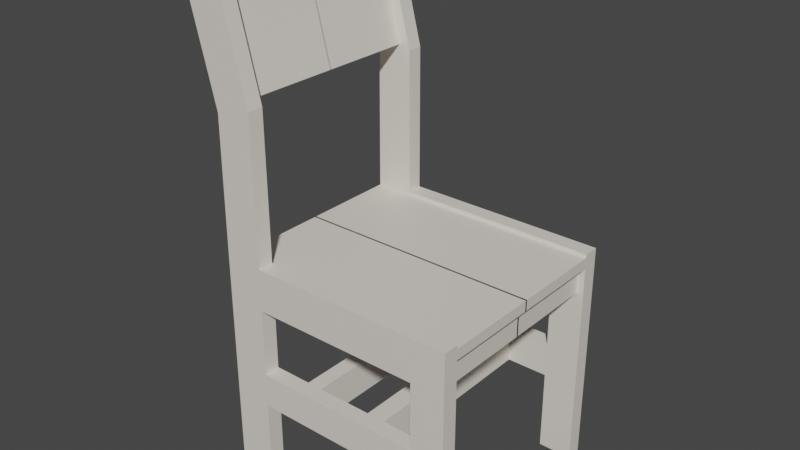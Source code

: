 # Source: BasicChair.blend  (saved by Blender 3.3.6; exported with 4.5.12 LTS)
import bpy
from mathutils import Matrix  # noqa: F401  (used for matrix-valued properties, if any)

bpy.ops.wm.read_factory_settings(use_empty=True)
scene = bpy.context.scene
scene.name = 'Scene'

# ---- collections
col_collection = bpy.data.collections.new('Collection'); scene.collection.children.link(col_collection)

# ---- materials (node trees are filled in below, after node groups)
mat_material = bpy.data.materials.new('Material')
mat_material.alpha_threshold = 0.0
mat_material.use_transparent_shadow = False
mat_material.roughness = 0.5
mat_material.line_color = (0.0, 0.0, 0.0, 1.0)

# ---- material node trees
mat_material.use_nodes = True; mat_material.node_tree.nodes.clear()
_N = mat_material.node_tree.nodes; _L = mat_material.node_tree.links
n0 = _N.new('ShaderNodeOutputMaterial'); n0.name = 'Material Output'; n0.location = (300, 300)
n1 = _N.new('ShaderNodeBsdfPrincipled'); n1.name = 'Principled BSDF'; n1.location = (10, 300)
n1.distribution = 'GGX'
n1.subsurface_method = 'RANDOM_WALK_SKIN'
n1.inputs[0].default_value = (0.8, 0.7463, 0.6684, 1.0)
n1.inputs[3].default_value = 1.45
n1.inputs[27].default_value = (0.0, 0.0, 0.0, 1.0)
n1.inputs[28].default_value = 1.0
_L.new(n1.outputs[0], n0.inputs[0])
n0.is_active_output = True

# ---- world
world_world = bpy.data.worlds.new('World'); scene.world = world_world
world_world.use_nodes = True; world_world.node_tree.nodes.clear()
_N = world_world.node_tree.nodes; _L = world_world.node_tree.links
n0 = _N.new('ShaderNodeOutputWorld'); n0.name = 'World Output'; n0.location = (300, 300)
n1 = _N.new('ShaderNodeBackground'); n1.name = 'Background'; n1.location = (10, 300)
n1.inputs[0].default_value = (0.05088, 0.05088, 0.05088, 1.0)
_L.new(n1.outputs[0], n0.inputs[0])
n0.is_active_output = True
world_world.color = (0.05088, 0.05088, 0.05088)
world_world.use_sun_shadow = False
world_world.sun_shadow_jitter_overblur = 0.0

# ---- meshes
me_cube = bpy.data.meshes.new('Cube')
me_cube.from_pydata([(3.79, 2.414, 4.957), (3.79, 2.414, 0.006747), (3.79, 2.067, 4.957), (3.79, 2.067, 0.006747), (3.051, 2.414, 4.957), (3.051, 2.414, 0.006747), (3.051, 2.067, 4.957), (3.051, 2.067, 0.006747), (3.79, 2.414, 1.813), (3.051, 2.067, 1.813), (3.79, 2.067, 1.813), (3.051, 2.414, 1.813), (3.051, 2.067, 4.038), (3.79, 2.414, 4.038), (3.79, 2.067, 4.038), (3.051, 2.414, 4.038), (3.79, 2.414, 2.561), (3.79, 2.067, 2.561), (3.051, 2.414, 2.561), (3.051, 2.067, 2.561), (-0.6521, 2.067, 4.957), (-0.6521, 2.067, 4.038), (-0.6521, 2.414, 4.038), (-0.6521, 2.414, 4.957), (-1.482, 2.067, 4.957), (-1.482, 2.067, 4.038), (-1.482, 2.414, 4.038), (-1.482, 2.414, 4.957), (-0.6521, 2.067, 0.0141), (-0.6521, 2.414, 0.0141), (-1.482, 2.067, 0.0141), (-1.482, 2.414, 0.0141), (-0.6531, 2.067, 1.813), (-0.6531, 2.414, 1.813), (-0.6531, 2.414, 2.561), (-0.6531, 2.067, 2.561), (2.136, 2.414, 1.813), (2.136, 2.414, 2.561), (2.136, 2.067, 2.561), (2.136, 2.067, 1.813), (1.735, 2.414, 1.813), (1.735, 2.414, 2.561), (1.735, 2.067, 2.561), (1.735, 2.067, 1.813), (0.5217, 2.414, 1.813), (0.5217, 2.414, 2.561), (0.5217, 2.067, 2.561), (0.5217, 2.067, 1.813), (0.1839, 2.414, 1.813), (0.1839, 2.414, 2.561), (0.1839, 2.067, 2.561), (0.1839, 2.067, 1.813), (0.1839, 2.067, 2.561), (0.5217, 2.067, 2.561), (0.1839, 2.067, 1.813), (0.5217, 2.067, 1.813), (0.1839, 2.067, 2.561), (0.5217, 2.067, 2.561), (0.1839, 2.067, 1.813), (0.5217, 2.067, 1.813), (0.1839, -0.00299, 2.561), (0.5217, -0.00299, 2.561), (0.1839, -0.00299, 1.813), (0.5217, -0.00299, 1.813), (1.735, -0.002844, 2.561), (2.136, -0.002844, 2.561), (1.735, -0.002844, 1.813), (2.136, -0.002844, 1.813), (3.051, 2.067, 4.88), (3.79, 2.414, 4.88), (3.79, 2.067, 4.88), (3.051, 2.414, 4.88), (-0.6521, 2.414, 4.88), (-0.6521, 2.067, 4.88), (-1.482, 2.414, 4.88), (-1.482, 2.067, 4.88), (3.79, 2.414, 4.646), (3.79, 2.067, 4.646), (3.051, 2.414, 4.646), (-0.6521, 2.067, 4.646), (-1.482, 2.067, 4.646), (3.051, 2.067, 4.646), (-0.6521, 2.414, 4.646), (-1.482, 2.414, 4.646), (3.051, -0.0194, 4.646), (3.051, -0.0194, 4.88), (-0.6521, -0.0194, 4.88), (-1.482, -0.0194, 4.88), (3.79, -0.0194, 4.88), (3.79, -0.0194, 4.646), (-0.6521, -0.0194, 4.646), (-1.482, -0.0194, 4.646), (3.636, 2.414, 0.006747), (3.636, 2.067, 4.957), (3.636, 2.067, 0.006747), (3.636, 2.414, 4.957), (3.636, 2.414, 1.813), (3.636, 2.067, 1.813), (3.636, 2.414, 4.038), (3.636, 2.067, 4.038), (3.636, 2.067, 2.561), (3.636, 2.414, 2.561), (3.636, 2.414, 4.88), (3.636, 2.067, 4.88), (3.636, 2.067, 4.646), (3.636, 2.414, 4.646), (3.636, -0.0194, 4.88), (3.636, -0.0194, 4.646), (3.483, 2.414, 0.006747), (3.483, 2.067, 4.957), (3.483, 2.067, 1.813), (3.483, 2.067, 4.038), (3.483, 2.067, 2.561), (3.483, 2.067, 4.88), (3.483, 2.067, 4.646), (3.483, -0.0194, 4.88), (3.483, -0.0194, 4.646), (3.483, 2.067, 0.006747), (3.483, 2.414, 4.957), (3.483, 2.414, 1.813), (3.483, 2.414, 4.038), (3.483, 2.414, 2.561), (3.483, 2.414, 4.88), (3.483, 2.414, 4.646), (3.636, -0.02065, 4.646), (3.636, -0.02065, 4.038), (3.483, -0.02065, 4.038), (3.483, -0.02065, 4.646), (-0.6654, 2.414, 8.129), (-0.6654, 2.067, 8.129), (-1.469, 2.414, 7.92), (-1.469, 2.067, 7.92), (-1.375, 2.414, 10.87), (-1.375, 2.067, 10.87), (-2.178, 2.414, 10.66), (-2.178, 2.067, 10.66), (-1.506, 2.414, 8.065), (-0.703, 2.414, 8.274), (-0.703, 2.067, 8.274), (-1.506, 2.067, 8.065), (-2.137, 2.414, 10.5), (-1.334, 2.414, 10.71), (-1.334, 2.067, 10.71), (-2.137, 2.067, 10.5), (-1.306, 2.414, 4.038), (-1.306, 2.414, 4.957), (-1.306, 2.067, 4.957), (-1.306, 2.067, 4.038), (-1.306, 2.414, 0.0141), (-1.306, 2.067, 0.0141), (-1.306, 2.067, 4.88), (-1.306, 2.414, 4.88), (-1.306, 2.067, 4.646), (-1.306, 2.414, 4.646), (-1.306, -0.0194, 4.88), (-1.306, -0.0194, 4.646), (-1.299, 2.414, 7.964), (-1.299, 2.067, 7.964), (-2.008, 2.414, 10.7), (-2.008, 2.067, 10.7), (-1.336, 2.067, 8.11), (-1.336, 2.414, 8.11), (-1.967, 2.067, 10.54), (-1.967, 2.414, 10.54), (-0.8795, 2.414, 4.957), (-0.8795, 2.067, 4.957), (-0.8795, 2.067, 4.038), (-0.8795, 2.067, 0.0141), (-0.8855, 2.414, 8.071), (-0.8855, 2.067, 8.071), (-1.595, 2.414, 10.81), (-1.595, 2.067, 10.81), (-0.9232, 2.414, 8.217), (-1.554, 2.414, 10.65), (-0.8795, 2.414, 4.038), (-0.8795, 2.414, 0.0141), (-0.8795, 2.067, 4.88), (-0.8795, 2.414, 4.88), (-0.8795, 2.067, 4.646), (-0.8795, 2.414, 4.646), (-0.8795, -0.0194, 4.88), (-0.8795, -0.0194, 4.646), (-0.9232, 2.067, 8.217), (-1.554, 2.067, 10.65), (-0.9232, -0.01651, 8.217), (-1.336, -0.01651, 8.11), (-1.554, -0.01651, 10.65), (-1.967, -0.01651, 10.54)], [], [(118, 4, 6, 109), (113, 109, 6, 68), (92, 1, 3, 94), (69, 0, 2, 70), (102, 95, 0, 69), (92, 96, 8, 1), (1, 8, 10, 3), (7, 9, 11, 5), (117, 110, 9, 7), (101, 98, 13, 16), (16, 13, 14, 17), (19, 12, 15, 18), (112, 111, 12, 19), (110, 112, 19, 9), (8, 16, 17, 10), (96, 101, 16, 8), (6, 4, 23, 20), (15, 12, 21, 22), (78, 15, 22, 82), (68, 6, 20, 73), (153, 144, 26, 83), (165, 20, 129, 169), (150, 146, 24, 75), (147, 25, 30, 149), (148, 149, 30, 31), (25, 26, 31, 30), (22, 21, 28, 29), (174, 22, 29, 175), (49, 48, 33, 34), (50, 49, 34, 35), (51, 50, 35, 32), (48, 51, 32, 33), (11, 9, 39, 36), (9, 19, 38, 39), (19, 18, 37, 38), (18, 11, 36, 37), (36, 39, 43, 40), (38, 42, 64, 65), (38, 37, 41, 42), (37, 36, 40, 41), (40, 43, 47, 44), (43, 42, 46, 47), (42, 41, 45, 46), (41, 40, 44, 45), (44, 47, 51, 48), (47, 46, 53, 55), (46, 45, 49, 50), (45, 44, 48, 49), (55, 53, 57, 59), (51, 47, 55, 54), (46, 50, 52, 53), (50, 51, 54, 52), (56, 58, 62, 60), (53, 52, 56, 57), (52, 54, 58, 56), (54, 55, 59, 58), (58, 59, 63, 62), (59, 57, 61, 63), (57, 56, 60, 61), (42, 43, 66, 64), (39, 38, 65, 67), (43, 39, 67, 66), (79, 81, 84, 90), (145, 151, 74, 27), (150, 75, 87, 154), (4, 71, 72, 23), (105, 102, 69, 76), (76, 69, 70, 77), (75, 80, 91, 87), (111, 114, 81, 12), (13, 76, 77, 14), (98, 105, 76, 13), (12, 81, 79, 21), (147, 152, 80, 25), (151, 153, 83, 74), (71, 78, 82, 72), (120, 123, 105, 98), (70, 103, 106, 88), (114, 104, 107, 116), (178, 79, 90, 181), (77, 70, 88, 89), (113, 68, 85, 115), (104, 77, 89, 107), (68, 73, 86, 85), (14, 77, 104, 99), (123, 122, 102, 105), (119, 121, 101, 96), (10, 17, 100, 97), (17, 14, 99, 100), (121, 120, 98, 101), (3, 10, 97, 94), (108, 119, 96, 92), (122, 118, 95, 102), (108, 92, 94, 117), (70, 2, 93, 103), (0, 95, 93, 2), (5, 108, 117, 7), (71, 4, 118, 122), (5, 11, 119, 108), (18, 15, 120, 121), (11, 18, 121, 119), (78, 71, 122, 123), (103, 113, 115, 106), (81, 114, 116, 84), (15, 78, 123, 120), (99, 104, 124, 125), (97, 100, 112, 110), (100, 99, 111, 112), (94, 97, 110, 117), (103, 93, 109, 113), (95, 118, 109, 93), (104, 114, 127, 124), (111, 99, 125, 126), (114, 111, 126, 127), (163, 140, 134, 158), (27, 24, 131, 130), (20, 23, 128, 129), (145, 27, 130, 156), (159, 158, 134, 135), (142, 141, 132, 133), (183, 142, 133, 171), (140, 143, 135, 134), (130, 131, 139, 136), (169, 129, 138, 182), (129, 128, 137, 138), (156, 130, 136, 161), (136, 139, 143, 140), (182, 138, 142, 183), (138, 137, 141, 142), (161, 136, 140, 163), (172, 161, 163, 173), (139, 160, 162, 143), (168, 156, 161, 172), (131, 157, 160, 139), (143, 162, 159, 135), (171, 170, 158, 159), (164, 145, 156, 168), (173, 163, 158, 170), (80, 152, 155, 91), (177, 179, 153, 151), (166, 178, 152, 147), (176, 150, 154, 180), (164, 177, 151, 145), (26, 144, 148, 31), (175, 167, 149, 148), (166, 147, 149, 167), (176, 165, 146, 150), (24, 146, 157, 131), (179, 174, 144, 153), (82, 22, 174, 179), (73, 20, 165, 176), (21, 166, 167, 28), (29, 28, 167, 175), (23, 72, 177, 164), (73, 176, 180, 86), (21, 79, 178, 166), (72, 82, 179, 177), (141, 173, 170, 132), (23, 164, 168, 128), (133, 132, 170, 171), (128, 168, 172, 137), (137, 172, 173, 141), (183, 162, 187, 186), (157, 169, 182, 160), (162, 183, 171, 159), (152, 178, 181, 155), (144, 174, 175, 148), (146, 165, 169, 157), (160, 182, 184, 185), (162, 160, 185, 187), (182, 183, 186, 184)])
_uv = me_cube.uv_layers.new(name='UVMap')
_uv.uv.foreach_set('vector', [0.7289, 0.5, 0.875, 0.5, 0.875, 0.75, 0.7289, 0.75, 0.6207, 0.8539, 0.625, 0.8539, 0.625, 1.0, 0.6207, 1.0, 0.3229, 0.5, 0.375, 0.5, 0.375, 0.75, 0.3229, 0.75, 0.6207, 0.5, 0.625, 0.5, 0.625, 0.75, 0.6207, 0.75, 0.6207, 0.4479, 0.625, 0.4479, 0.625, 0.5, 0.6207, 0.5, 0.375, 0.4479, 0.4667, 0.4479, 0.4667, 0.5, 0.375, 0.5, 0.375, 0.5, 0.4667, 0.5, 0.4667, 0.75, 0.375, 0.75, 0.375, 0.0, 0.4667, 0.0, 0.4667, 0.25, 0.375, 0.25, 0.375, 0.8539, 0.4667, 0.8539, 0.4667, 1.0, 0.375, 1.0, 0.5016, 0.4479, 0.5741, 0.4479, 0.5741, 0.5, 0.5016, 0.5, 0.5016, 0.5, 0.5741, 0.5, 0.5741, 0.75, 0.5016, 0.75, 0.5016, 0.0, 0.5741, 0.0, 0.5741, 0.25, 0.5016, 0.25, 0.5016, 0.8539, 0.5741, 0.8539, 0.5741, 1.0, 0.5016, 1.0, 0.4667, 0.8539, 0.5016, 0.8539, 0.5016, 1.0, 0.4667, 1.0, 0.4667, 0.5, 0.5016, 0.5, 0.5016, 0.75, 0.4667, 0.75, 0.4667, 0.4479, 0.5016, 0.4479, 0.5016, 0.5, 0.4667, 0.5, 0.875, 0.75, 0.875, 0.5, 0.875, 0.5, 0.875, 0.75, 0.5741, 0.25, 0.5741, 0.0, 0.5741, 0.0, 0.5741, 0.25, 0.6078, 0.25, 0.5741, 0.25, 0.5741, 0.25, 0.6078, 0.25, 0.6207, 1.0, 0.625, 1.0, 0.625, 1.0, 0.6207, 1.0, 0.6078, 0.25, 0.5741, 0.25, 0.5741, 0.25, 0.6078, 0.25, 0.625, 1.0, 0.625, 1.0, 0.625, 1.0, 0.625, 1.0, 0.6207, 1.0, 0.625, 1.0, 0.625, 1.0, 0.6207, 1.0, 0.5741, 1.0, 0.5741, 1.0, 0.5741, 1.0, 0.5741, 1.0, 0.5741, 0.25, 0.5741, 0.0, 0.5741, 0.0, 0.5741, 0.25, 0.0, 0.0, 0.0, 0.0, 0.0, 0.0, 0.0, 0.0, 0.5741, 0.25, 0.5741, 0.0, 0.5741, 0.0, 0.5741, 0.25, 0.5741, 0.25, 0.5741, 0.25, 0.5741, 0.25, 0.5741, 0.25, 0.5016, 0.25, 0.4667, 0.25, 0.4667, 0.25, 0.5016, 0.25, 0.5016, 0.0, 0.5016, 0.25, 0.5016, 0.25, 0.5016, 0.0, 0.4667, 1.0, 0.5016, 1.0, 0.5016, 1.0, 0.4667, 1.0, 0.4667, 0.25, 0.4667, 0.0, 0.4667, 0.0, 0.4667, 0.25, 0.4667, 0.25, 0.4667, 0.0, 0.4667, 0.0, 0.4667, 0.25, 0.4667, 1.0, 0.5016, 1.0, 0.5016, 1.0, 0.4667, 1.0, 0.5016, 0.0, 0.5016, 0.25, 0.5016, 0.25, 0.5016, 0.0, 0.5016, 0.25, 0.4667, 0.25, 0.4667, 0.25, 0.5016, 0.25, 0.4667, 0.25, 0.4667, 0.0, 0.4667, 0.0, 0.4667, 0.25, 0.5016, 0.0, 0.5016, 0.0, 0.5016, 0.0, 0.5016, 0.0, 0.5016, 0.0, 0.5016, 0.25, 0.5016, 0.25, 0.5016, 0.0, 0.5016, 0.25, 0.4667, 0.25, 0.4667, 0.25, 0.5016, 0.25, 0.4667, 0.25, 0.4667, 0.0, 0.4667, 0.0, 0.4667, 0.25, 0.4667, 1.0, 0.5016, 1.0, 0.5016, 1.0, 0.4667, 1.0, 0.5016, 0.0, 0.5016, 0.25, 0.5016, 0.25, 0.5016, 0.0, 0.5016, 0.25, 0.4667, 0.25, 0.4667, 0.25, 0.5016, 0.25, 0.4667, 0.25, 0.4667, 0.0, 0.4667, 0.0, 0.4667, 0.25, 0.4667, 1.0, 0.5016, 1.0, 0.5016, 1.0, 0.4667, 1.0, 0.5016, 0.0, 0.5016, 0.25, 0.5016, 0.25, 0.5016, 0.0, 0.5016, 0.25, 0.4667, 0.25, 0.4667, 0.25, 0.5016, 0.25, 0.4667, 1.0, 0.5016, 1.0, 0.5016, 1.0, 0.4667, 1.0, 0.4667, 0.0, 0.4667, 0.0, 0.4667, 0.0, 0.4667, 0.0, 0.5016, 0.0, 0.5016, 0.0, 0.5016, 0.0, 0.5016, 0.0, 0.5016, 1.0, 0.4667, 1.0, 0.4667, 1.0, 0.5016, 1.0, 0.5016, 1.0, 0.4667, 1.0, 0.4667, 1.0, 0.5016, 1.0, 0.5016, 0.0, 0.5016, 0.0, 0.5016, 0.0, 0.5016, 0.0, 0.5016, 1.0, 0.4667, 1.0, 0.4667, 1.0, 0.5016, 1.0, 0.4667, 0.0, 0.4667, 0.0, 0.4667, 0.0, 0.4667, 0.0, 0.4667, 0.0, 0.4667, 0.0, 0.4667, 0.0, 0.4667, 0.0, 0.4667, 1.0, 0.5016, 1.0, 0.5016, 1.0, 0.4667, 1.0, 0.5016, 0.0, 0.5016, 0.0, 0.5016, 0.0, 0.5016, 0.0, 0.5016, 1.0, 0.4667, 1.0, 0.4667, 1.0, 0.5016, 1.0, 0.4667, 1.0, 0.5016, 1.0, 0.5016, 1.0, 0.4667, 1.0, 0.4667, 0.0, 0.4667, 0.0, 0.4667, 0.0, 0.4667, 0.0, 0.6078, 1.0, 0.6078, 1.0, 0.6078, 1.0, 0.6078, 1.0, 0.625, 0.25, 0.6207, 0.25, 0.6207, 0.25, 0.625, 0.25, 0.6207, 1.0, 0.6207, 1.0, 0.6207, 1.0, 0.6207, 1.0, 0.625, 0.25, 0.6207, 0.25, 0.6207, 0.25, 0.625, 0.25, 0.6078, 0.4479, 0.6207, 0.4479, 0.6207, 0.5, 0.6078, 0.5, 0.6078, 0.5, 0.6207, 0.5, 0.6207, 0.75, 0.6078, 0.75, 0.0, 0.0, 0.0, 0.0, 0.0, 0.0, 0.0, 0.0, 0.5741, 0.8539, 0.6078, 0.8539, 0.6078, 1.0, 0.5741, 1.0, 0.5741, 0.5, 0.6078, 0.5, 0.6078, 0.75, 0.5741, 0.75, 0.5741, 0.4479, 0.6078, 0.4479, 0.6078, 0.5, 0.5741, 0.5, 0.5741, 1.0, 0.6078, 1.0, 0.6078, 1.0, 0.5741, 1.0, 0.5741, 1.0, 0.6078, 1.0, 0.6078, 1.0, 0.5741, 1.0, 0.6207, 0.25, 0.6078, 0.25, 0.6078, 0.25, 0.6207, 0.25, 0.6207, 0.25, 0.6078, 0.25, 0.6078, 0.25, 0.6207, 0.25, 0.5741, 0.3961, 0.6078, 0.3961, 0.6078, 0.4479, 0.5741, 0.4479, 0.6207, 0.75, 0.6207, 0.8021, 0.6207, 0.8021, 0.6207, 0.75, 0.6078, 0.8539, 0.6078, 0.8021, 0.6078, 0.8021, 0.6078, 0.8539, 0.6078, 1.0, 0.6078, 1.0, 0.6078, 1.0, 0.6078, 1.0, 0.6078, 0.75, 0.6207, 0.75, 0.6207, 0.75, 0.6078, 0.75, 0.6207, 0.8539, 0.6207, 1.0, 0.6207, 1.0, 0.6207, 0.8539, 0.6078, 0.8021, 0.6078, 0.75, 0.6078, 0.75, 0.6078, 0.8021, 0.6207, 1.0, 0.6207, 1.0, 0.6207, 1.0, 0.6207, 1.0, 0.5741, 0.75, 0.6078, 0.75, 0.6078, 0.8021, 0.5741, 0.8021, 0.6078, 0.3961, 0.6207, 0.3961, 0.6207, 0.4479, 0.6078, 0.4479, 0.4667, 0.3961, 0.5016, 0.3961, 0.5016, 0.4479, 0.4667, 0.4479, 0.4667, 0.75, 0.5016, 0.75, 0.5016, 0.8021, 0.4667, 0.8021, 0.5016, 0.75, 0.5741, 0.75, 0.5741, 0.8021, 0.5016, 0.8021, 0.5016, 0.3961, 0.5741, 0.3961, 0.5741, 0.4479, 0.5016, 0.4479, 0.375, 0.75, 0.4667, 0.75, 0.4667, 0.8021, 0.375, 0.8021, 0.375, 0.3961, 0.4667, 0.3961, 0.4667, 0.4479, 0.375, 0.4479, 0.6207, 0.3961, 0.625, 0.3961, 0.625, 0.4479, 0.6207, 0.4479, 0.2711, 0.5, 0.3229, 0.5, 0.3229, 0.75, 0.2711, 0.75, 0.6207, 0.75, 0.625, 0.75, 0.625, 0.8021, 0.6207, 0.8021, 0.625, 0.5, 0.6771, 0.5, 0.6771, 0.75, 0.625, 0.75, 0.125, 0.5, 0.2711, 0.5, 0.2711, 0.75, 0.125, 0.75, 0.6207, 0.25, 0.625, 0.25, 0.625, 0.3961, 0.6207, 0.3961, 0.375, 0.25, 0.4667, 0.25, 0.4667, 0.3961, 0.375, 0.3961, 0.5016, 0.25, 0.5741, 0.25, 0.5741, 0.3961, 0.5016, 0.3961, 0.4667, 0.25, 0.5016, 0.25, 0.5016, 0.3961, 0.4667, 0.3961, 0.6078, 0.25, 0.6207, 0.25, 0.6207, 0.3961, 0.6078, 0.3961, 0.6207, 0.8021, 0.6207, 0.8539, 0.6207, 0.8539, 0.6207, 0.8021, 0.6078, 1.0, 0.6078, 0.8539, 0.6078, 0.8539, 0.6078, 1.0, 0.5741, 0.25, 0.6078, 0.25, 0.6078, 0.3961, 0.5741, 0.3961, 0.5741, 0.8021, 0.6078, 0.8021, 0.6078, 0.8021, 0.5741, 0.8021, 0.4667, 0.8021, 0.5016, 0.8021, 0.5016, 0.8539, 0.4667, 0.8539, 0.5016, 0.8021, 0.5741, 0.8021, 0.5741, 0.8539, 0.5016, 0.8539, 0.375, 0.8021, 0.4667, 0.8021, 0.4667, 0.8539, 0.375, 0.8539, 0.6207, 0.8021, 0.625, 0.8021, 0.625, 0.8539, 0.6207, 0.8539, 0.6771, 0.5, 0.7289, 0.5, 0.7289, 0.75, 0.6771, 0.75, 0.6078, 0.8021, 0.6078, 0.8539, 0.6078, 0.8539, 0.6078, 0.8021, 0.5741, 0.8539, 0.5741, 0.8021, 0.5741, 0.8021, 0.5741, 0.8539, 0.6078, 0.8539, 0.5741, 0.8539, 0.5741, 0.8539, 0.6078, 0.8539, 0.625, 0.25, 0.625, 0.25, 0.625, 0.25, 0.625, 0.25, 0.0, 0.0, 0.0, 0.0, 0.0, 0.0, 0.0, 0.0, 0.875, 0.75, 0.875, 0.5, 0.875, 0.5, 0.875, 0.75, 0.625, 0.25, 0.625, 0.25, 0.625, 0.25, 0.625, 0.25, 0.875, 0.75, 0.875, 0.5, 0.875, 0.5, 0.875, 0.75, 0.875, 0.75, 0.875, 0.5, 0.875, 0.5, 0.875, 0.75, 0.625, 1.0, 0.625, 1.0, 0.625, 1.0, 0.625, 1.0, 0.0, 0.0, 0.0, 0.0, 0.0, 0.0, 0.0, 0.0, 0.0, 0.0, 0.0, 0.0, 0.0, 0.0, 0.0, 0.0, 0.625, 1.0, 0.625, 1.0, 0.625, 1.0, 0.625, 1.0, 0.875, 0.75, 0.875, 0.5, 0.875, 0.5, 0.875, 0.75, 0.625, 0.25, 0.625, 0.25, 0.625, 0.25, 0.625, 0.25, 0.0, 0.0, 0.0, 0.0, 0.0, 0.0, 0.0, 0.0, 0.625, 1.0, 0.625, 1.0, 0.625, 1.0, 0.625, 1.0, 0.875, 0.75, 0.875, 0.5, 0.875, 0.5, 0.875, 0.75, 0.625, 0.25, 0.625, 0.25, 0.625, 0.25, 0.625, 0.25, 0.625, 0.25, 0.625, 0.25, 0.625, 0.25, 0.625, 0.25, 0.625, 1.0, 0.625, 1.0, 0.625, 1.0, 0.625, 1.0, 0.625, 0.25, 0.625, 0.25, 0.625, 0.25, 0.625, 0.25, 0.625, 1.0, 0.625, 1.0, 0.625, 1.0, 0.625, 1.0, 0.625, 1.0, 0.625, 1.0, 0.625, 1.0, 0.625, 1.0, 0.875, 0.75, 0.875, 0.5, 0.875, 0.5, 0.875, 0.75, 0.625, 0.25, 0.625, 0.25, 0.625, 0.25, 0.625, 0.25, 0.625, 0.25, 0.625, 0.25, 0.625, 0.25, 0.625, 0.25, 0.6078, 1.0, 0.6078, 1.0, 0.6078, 1.0, 0.6078, 1.0, 0.6207, 0.25, 0.6078, 0.25, 0.6078, 0.25, 0.6207, 0.25, 0.5741, 1.0, 0.6078, 1.0, 0.6078, 1.0, 0.5741, 1.0, 0.6207, 1.0, 0.6207, 1.0, 0.6207, 1.0, 0.6207, 1.0, 0.625, 0.25, 0.6207, 0.25, 0.6207, 0.25, 0.625, 0.25, 0.5741, 0.25, 0.5741, 0.25, 0.5741, 0.25, 0.5741, 0.25, 0.5741, 0.25, 0.5741, 0.0, 0.5741, 0.0, 0.5741, 0.25, 0.5741, 1.0, 0.5741, 1.0, 0.5741, 1.0, 0.5741, 1.0, 0.6207, 1.0, 0.625, 1.0, 0.625, 1.0, 0.6207, 1.0, 0.625, 1.0, 0.625, 1.0, 0.625, 1.0, 0.625, 1.0, 0.6078, 0.25, 0.5741, 0.25, 0.5741, 0.25, 0.6078, 0.25, 0.6078, 0.25, 0.5741, 0.25, 0.5741, 0.25, 0.6078, 0.25, 0.6207, 1.0, 0.625, 1.0, 0.625, 1.0, 0.6207, 1.0, 0.5741, 1.0, 0.5741, 1.0, 0.5741, 1.0, 0.5741, 1.0, 0.5741, 0.25, 0.5741, 0.0, 0.5741, 0.0, 0.5741, 0.25, 0.625, 0.25, 0.6207, 0.25, 0.6207, 0.25, 0.625, 0.25, 0.6207, 1.0, 0.6207, 1.0, 0.6207, 1.0, 0.6207, 1.0, 0.5741, 1.0, 0.6078, 1.0, 0.6078, 1.0, 0.5741, 1.0, 0.6207, 0.25, 0.6078, 0.25, 0.6078, 0.25, 0.6207, 0.25, 0.625, 0.25, 0.625, 0.25, 0.625, 0.25, 0.625, 0.25, 0.625, 0.25, 0.625, 0.25, 0.625, 0.25, 0.625, 0.25, 0.875, 0.75, 0.875, 0.5, 0.875, 0.5, 0.875, 0.75, 0.625, 0.25, 0.625, 0.25, 0.625, 0.25, 0.625, 0.25, 0.625, 0.25, 0.625, 0.25, 0.625, 0.25, 0.625, 0.25, 0.625, 1.0, 0.625, 1.0, 0.625, 1.0, 0.625, 1.0, 0.625, 1.0, 0.625, 1.0, 0.625, 1.0, 0.625, 1.0, 0.625, 1.0, 0.625, 1.0, 0.625, 1.0, 0.625, 1.0, 0.6078, 1.0, 0.6078, 1.0, 0.6078, 1.0, 0.6078, 1.0, 0.5741, 0.25, 0.5741, 0.25, 0.5741, 0.25, 0.5741, 0.25, 0.625, 1.0, 0.625, 1.0, 0.625, 1.0, 0.625, 1.0, 0.625, 1.0, 0.625, 1.0, 0.625, 1.0, 0.625, 1.0, 0.625, 1.0, 0.625, 1.0, 0.625, 1.0, 0.625, 1.0, 0.625, 1.0, 0.625, 1.0, 0.625, 1.0, 0.625, 1.0])
me_cube.materials.append(mat_material)
me_cube.use_mirror_vertex_groups = False
me_cube.update()

# ---- objects
ob_cube = bpy.data.objects.new('Cube', me_cube)
ob_empty = bpy.data.objects.new('Empty', None)

# ---- transforms, parenting, visibility, modifiers, constraints
ob_cube.location = (0.0, 0.0, 0.0)
ob_cube.lock_rotations_4d = False
ob_cube.empty_display_type = 'ARROWS'
ob_cube.lineart.crease_threshold = 0.0
_m = ob_cube.modifiers.new('Mirror', 'MIRROR')
_m.use_axis = (False, True, False)
ob_empty.location = (4.411e-16, 8.831, 5.995)
ob_empty.rotation_euler = (1.571, 0.0, 1.571)
ob_empty.empty_display_type = 'IMAGE'
ob_empty.empty_display_size = 5.0

# ---- collection membership
col_collection.objects.link(ob_cube)
col_collection.objects.link(ob_empty)

# ---- scene / render settings (as saved in the file)
scene.frame_start = 1; scene.frame_end = 250; scene.frame_set(1)
scene.render.engine = 'BLENDER_EEVEE_NEXT'
scene.cycles.sampling_pattern = 'TABULATED_SOBOL'
scene.cycles.use_light_tree = False
scene.view_settings.view_transform = 'Filmic'
bpy.context.view_layer.update()

# ---- added for rendering (the .blend has no active camera and no usable light): camera, sun
cam_auto = bpy.data.cameras.new('AutoCamera')
cam_auto.lens = 50.0
cam_auto.sensor_width = 36.0
cam_auto.clip_end = 1000.0
ob_auto_camera = bpy.data.objects.new('AutoCamera', cam_auto)
scene.collection.objects.link(ob_auto_camera)
ob_auto_camera.location = (13.1093, -14.7641, 15.2786)
ob_auto_camera.rotation_euler = (1.09748, -7.21219e-08, 0.694738)
scene.camera = ob_auto_camera
light_auto_sun = bpy.data.lights.new('AutoSun', 'SUN')
light_auto_sun.energy = 3.0
light_auto_sun.angle = 0.0523599
ob_auto_sun = bpy.data.objects.new('AutoSun', light_auto_sun)
scene.collection.objects.link(ob_auto_sun)
ob_auto_sun.rotation_euler = (0.872665, 0.174533, 0.523599)
bpy.context.view_layer.update()
